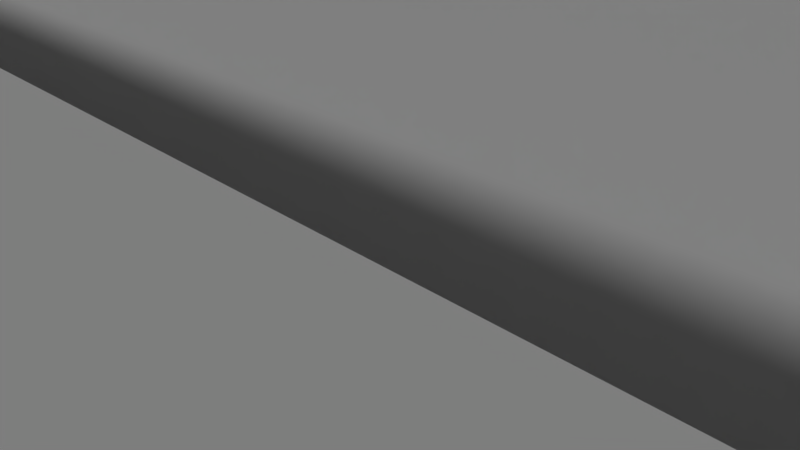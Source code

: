 # Source: back.blend  (saved by Blender 2.69.0; exported with 4.5.12 LTS)
import bpy
from mathutils import Matrix  # noqa: F401  (used for matrix-valued properties, if any)

bpy.ops.wm.read_factory_settings(use_empty=True)
scene = bpy.context.scene
scene.name = 'Scene'

# ---- collections
col_collection_1 = bpy.data.collections.new('Collection 1'); scene.collection.children.link(col_collection_1)

# ---- world
world_world = bpy.data.worlds.new('World'); scene.world = world_world
world_world.color = (0.05088, 0.05088, 0.05088)
world_world.use_sun_shadow = False
world_world.sun_shadow_jitter_overblur = 0.0
world_world.cycles.sampling_method = 'MANUAL'
world_world.cycles.sample_map_resolution = 256

# ---- cameras
cam_camera = bpy.data.cameras.new('Camera')
cam_camera.clip_end = 100.0
cam_camera.lens = 35.0
cam_camera.sensor_width = 32.0
cam_camera.sensor_height = 18.0
cam_camera.ortho_scale = 7.314
cam_camera.dof.focus_distance = 0.0
cam_camera.dof.aperture_fstop = 128.0

# ---- lights
light_lamp = bpy.data.lights.new('Lamp', 'SUN')
light_lamp.transmission_factor = 0.0
light_lamp.cutoff_distance = 30.0
light_lamp.angle = 0.1993
light_lamp.energy = 1.0
light_lamp.shadow_buffer_clip_start = 1.001
light_lamp.shadow_soft_size = 0.1
light_lamp.shadow_cascade_max_distance = 1000.0
light_lamp.cycles.use_multiple_importance_sampling = False

# ---- meshes
me_plane_003 = bpy.data.meshes.new('Plane.003')
me_plane_003.from_pydata([(1.203, -2.045, -1.703e-07), (-1.203, -2.045, -1.703e-07), (1.203, 2.045, 1.703e-07), (-1.203, 2.045, 1.703e-07)], [], [(1, 3, 2, 0)])
_uv = me_plane_003.uv_layers.new(name='UVMap')
_uv.uv.foreach_set('vector', [-1.525, 0.07846, -1.525, 0.9727, 2.636, 0.9727, 2.636, 0.07846])
me_plane_003.use_remesh_preserve_volume = False
me_plane_003.use_remesh_preserve_attributes = False
me_plane_003.use_mirror_vertex_groups = False
me_plane_003.update()
me_plane_002 = bpy.data.meshes.new('Plane.002')
me_plane_002.from_pydata([(1.0, -1.0, 0.0), (-3.752, -1.0, -1.963e-14), (1.0, 1.0, 0.0), (-3.752, 1.0, -1.963e-14), (-5.093, -1.0, -3.097e-14), (-5.093, 1.0, -3.097e-14)], [], [(1, 3, 2, 0), (3, 1, 4, 5)])
_uv = me_plane_002.uv_layers.new(name='UVMap')
_uv.uv.foreach_set('vector', [-2.741, 0.9838, 3.741, 0.9838, 3.741, 0.05792, -2.741, 0.05791, 3.741, 0.9838, -2.741, 0.9838, -2.741, 0.9838, 3.741, 0.9838])
me_plane_002.use_remesh_preserve_volume = False
me_plane_002.use_remesh_preserve_attributes = False
me_plane_002.use_mirror_vertex_groups = False
me_plane_002.update()
me_plane_001 = bpy.data.meshes.new('Plane.001')
me_plane_001.from_pydata([(1.203, -1.891, -1.451e-07), (-1.203, -1.891, -1.451e-07), (1.203, 1.891, 1.451e-07), (-1.203, 1.891, 1.451e-07)], [], [(1, 3, 2, 0)])
_uv = me_plane_001.uv_layers.new(name='UVMap')
_uv.uv.foreach_set('vector', [-1.795, 0.01032, -1.795, 0.9792, 2.795, 0.9792, 2.795, 0.01032])
me_plane_001.use_remesh_preserve_volume = False
me_plane_001.use_remesh_preserve_attributes = False
me_plane_001.use_mirror_vertex_groups = False
me_plane_001.update()
me_plane = bpy.data.meshes.new('Plane')
me_plane.from_pydata([(1.0, -1.0, 0.0), (-1.0, -1.0, 0.0), (1.0, 1.0, 0.0), (-1.0, 1.0, 0.0), (1.0, -3.373, -3.866e-07), (-1.0, -3.373, -3.866e-07)], [], [(1, 3, 2, 0), (1, 0, 4, 5)])
_uv = me_plane.uv_layers.new(name='UVMap')
_uv.uv.foreach_set('vector', [-1.34, 0.005821, -1.34, 0.4393, 2.34, 0.4393, 2.34, 0.005821, -1.34, 0.005821, 2.34, 0.005821, 2.34, 0.002136, -1.34, 0.002136])
me_plane.use_remesh_preserve_volume = False
me_plane.use_remesh_preserve_attributes = False
me_plane.use_mirror_vertex_groups = False
me_plane.update()

# ---- objects
ob_plane_003 = bpy.data.objects.new('Plane.003', me_plane_003)
ob_plane_002 = bpy.data.objects.new('Plane.002', me_plane_002)
ob_plane_001 = bpy.data.objects.new('Plane.001', me_plane_001)
ob_plane = bpy.data.objects.new('Plane', me_plane)
ob_lamp = bpy.data.objects.new('Lamp', light_lamp)
ob_camera = bpy.data.objects.new('Camera', cam_camera)

# ---- transforms, parenting, visibility, modifiers, constraints
ob_plane_003.location = (-0.7757, 11.16, -5.484)
ob_plane_003.rotation_euler = (-1.571, 3.142, 1.344e-07)
ob_plane_003.scale = (40.51, 5.068, 5.068)
ob_plane_003.lineart.crease_threshold = 0.0
ob_plane_002.location = (-2.269, 17.79, -17.57)
ob_plane_002.rotation_euler = (-1.571, 1.571, 0.0)
ob_plane_002.scale = (7.171, 79.09, 7.216)
ob_plane_002.lineart.crease_threshold = 0.0
ob_plane_001.location = (-0.7523, 4.31, -3.747)
ob_plane_001.rotation_euler = (-1.571, 3.142, 1.344e-07)
ob_plane_001.scale = (39.77, 5.033, 5.033)
ob_plane_001.lineart.crease_threshold = 0.0
ob_plane.location = (-2.269, -0.1232, -5.14)
ob_plane.rotation_euler = (-1.571, 3.142, 1.344e-07)
ob_plane.scale = (49.64, 5.131, 5.131)
ob_plane.lineart.crease_threshold = 0.0
ob_lamp.location = (14.13, 1.005, 5.904)
ob_lamp.rotation_euler = (1.004, -1.183, 1.374)
ob_lamp.scale = (1.041, 2.849, 3.035)
ob_lamp.lock_rotations_4d = False
ob_lamp.empty_display_type = 'ARROWS'
ob_lamp.color = (0.0, 0.0, 0.0, 0.0)
ob_lamp.lineart.crease_threshold = 0.0
ob_camera.location = (7.481, -6.508, 5.344)
ob_camera.rotation_euler = (1.109, 0.01082, 0.8149)
ob_camera.lock_rotations_4d = False
ob_camera.empty_display_type = 'ARROWS'
ob_camera.color = (0.0, 0.0, 0.0, 0.0)
ob_camera.display_type = 'WIRE'
ob_camera.lineart.crease_threshold = 0.0

# ---- collection membership
col_collection_1.objects.link(ob_plane_003)
col_collection_1.objects.link(ob_plane_002)
col_collection_1.objects.link(ob_plane_001)
col_collection_1.objects.link(ob_plane)
col_collection_1.objects.link(ob_lamp)
col_collection_1.objects.link(ob_camera)

# ---- scene / render settings (as saved in the file)
scene.camera = ob_camera
scene.frame_start = 1; scene.frame_end = 250; scene.frame_set(21)
scene.render.engine = 'BLENDER_EEVEE_NEXT'
scene.render.image_settings.compression = 90
scene.render.resolution_percentage = 50
scene.render.dither_intensity = 0.0
scene.cycles.use_denoising = False
scene.cycles.samples = 10
scene.cycles.sampling_pattern = 'TABULATED_SOBOL'
scene.cycles.light_sampling_threshold = 0.0
scene.cycles.use_adaptive_sampling = False
scene.cycles.use_light_tree = False
scene.cycles.blur_glossy = 0.0
scene.cycles.volume_bounces = 1
scene.cycles.pixel_filter_type = 'GAUSSIAN'
scene.cycles.sample_clamp_indirect = 0.0
scene.view_settings.view_transform = 'Standard'
bpy.context.view_layer.update()
